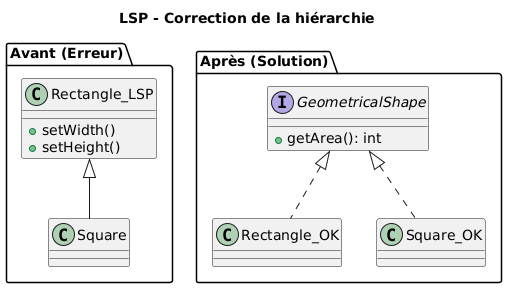

The diagram above was rendered by PlantUML. Its source (embedded in the PNG):
@startuml
title LSP - Correction de la hiérarchie

package "Avant (Erreur)" {
    class Rectangle_LSP {
        +setWidth()
        +setHeight()
    }
    class Square extends Rectangle_LSP
}

package "Après (Solution)" {
    interface GeometricalShape {
        +getArea(): int
    }
    class Rectangle_OK implements GeometricalShape
    class Square_OK implements GeometricalShape
}
@enduml